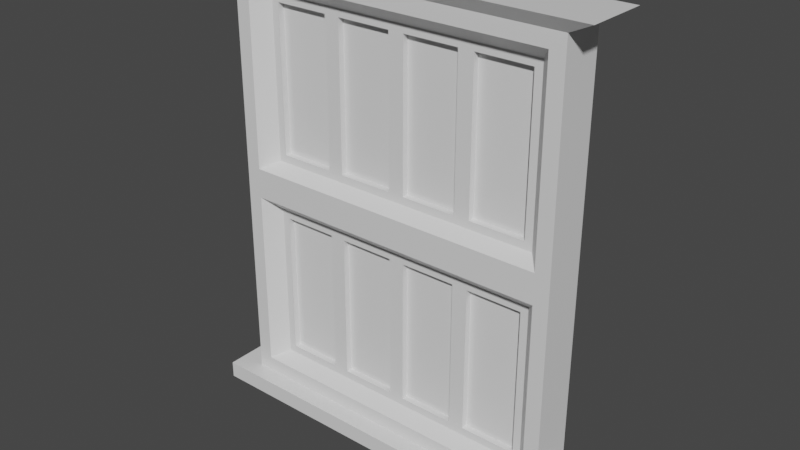 # Source: Janela.blend  (saved by Blender 2.91.10; exported with 4.5.12 LTS)
import bpy
from mathutils import Matrix  # noqa: F401  (used for matrix-valued properties, if any)

bpy.ops.wm.read_factory_settings(use_empty=True)
scene = bpy.context.scene
scene.name = 'Scene'

# ---- collections
col_collection = bpy.data.collections.new('Collection'); scene.collection.children.link(col_collection)

# ---- materials (node trees are filled in below, after node groups)
mat_material = bpy.data.materials.new('Material')
mat_material.alpha_threshold = 0.0
mat_material.use_transparent_shadow = False
mat_material.line_color = (0.0, 0.0, 0.0, 1.0)
mat_vidro = bpy.data.materials.new('Vidro')
mat_vidro.use_transparent_shadow = False

# ---- material node trees
mat_material.use_nodes = True; mat_material.node_tree.nodes.clear()
_N = mat_material.node_tree.nodes; _L = mat_material.node_tree.links
n0 = _N.new('ShaderNodeOutputMaterial'); n0.name = 'Material Output'; n0.location = (300, 300)
n1 = _N.new('ShaderNodeBsdfPrincipled'); n1.name = 'Principled BSDF'; n1.location = (10, 300)
n1.distribution = 'GGX'
n1.subsurface_method = 'BURLEY'
n1.inputs[2].default_value = 0.4
n1.inputs[3].default_value = 1.45
n1.inputs[27].default_value = (0.0, 0.0, 0.0, 1.0)
n1.inputs[28].default_value = 1.0
_L.new(n1.outputs[0], n0.inputs[0])
n0.is_active_output = True
mat_vidro.use_nodes = True; mat_vidro.node_tree.nodes.clear()
_N = mat_vidro.node_tree.nodes; _L = mat_vidro.node_tree.links
n0 = _N.new('ShaderNodeBsdfPrincipled'); n0.name = 'Principled BSDF'; n0.location = (10, 300)
n0.distribution = 'GGX'
n0.subsurface_method = 'BURLEY'
n0.inputs[0].default_value = (0.8, 0.8, 0.8, 0.0)
n0.inputs[3].default_value = 1.45
n0.inputs[27].default_value = (0.0, 0.0, 0.0, 1.0)
n0.inputs[28].default_value = 1.0
n1 = _N.new('ShaderNodeOutputMaterial'); n1.name = 'Material Output'; n1.location = (300, 300)
_L.new(n0.outputs[0], n1.inputs[0])
n1.is_active_output = True

# ---- world
world_world = bpy.data.worlds.new('World'); scene.world = world_world
world_world.use_nodes = True; world_world.node_tree.nodes.clear()
_N = world_world.node_tree.nodes; _L = world_world.node_tree.links
n0 = _N.new('ShaderNodeOutputWorld'); n0.name = 'World Output'; n0.location = (300, 300)
n1 = _N.new('ShaderNodeBackground'); n1.name = 'Background'; n1.location = (10, 300)
n1.inputs[0].default_value = (0.05088, 0.05088, 0.05088, 1.0)
_L.new(n1.outputs[0], n0.inputs[0])
n0.is_active_output = True
world_world.color = (0.05088, 0.05088, 0.05088)
world_world.use_sun_shadow = False
world_world.sun_shadow_jitter_overblur = 0.0

# ---- meshes
me_cube_001 = bpy.data.meshes.new('Cube.001')
me_cube_001.from_pydata([(-1.46, -1.0, 1.14), (-1.46, -1.0, 2.86), (-1.6, 1.0, 1.0), (-1.6, 1.0, 3.0), (0.0, 1.0, 1.0), (0.0, 1.0, 3.0), (0.0, -1.0, 1.14), (0.0, -1.0, 2.86), (-1.6, -1.0, 1.0), (-1.6, -1.0, 3.0), (0.0, -1.0, 3.0), (0.0, -1.0, 1.0), (0.0, -0.2618, 2.728), (0.0, -0.2618, 1.208), (-1.335, -0.2618, 1.208), (-1.335, -0.2618, 2.728), (-1.46, -1.0, -0.8604), (-1.46, -1.0, 0.8604), (-1.6, 1.0, -1.0), (-1.6, 1.0, 1.0), (0.0, 1.0, -1.0), (0.0, 1.0, 1.0), (0.0, -1.0, -0.8604), (0.0, -1.0, 0.8604), (-1.6, -1.0, -1.0), (-1.6, -1.0, 1.0), (0.0, -1.0, 1.0), (0.0, -1.0, -1.0), (0.0, -0.2618, 0.728), (0.0, -0.2618, -0.7916), (-1.335, -0.2618, -0.7916), (-1.335, -0.2618, 0.728), (-0.8, 1.0, -1.0), (-0.8, -1.0, 1.0), (-0.8, 1.0, 1.0), (-0.8, -1.0, -1.0), (-0.7302, -1.0, 0.8604), (-0.7302, -1.0, -0.8604), (-0.6677, -0.2618, 0.728), (-0.6677, -0.2618, -0.7916), (-0.8, 1.0, 1.0), (-0.8, -1.0, 3.0), (-0.8, 1.0, 3.0), (-0.8, -1.0, 1.0), (-0.7302, -1.0, 2.86), (-0.7302, -1.0, 1.14), (-0.6677, -0.2618, 2.728), (-0.6677, -0.2618, 1.208), (-0.7404, -0.2618, 1.281), (-0.7404, -0.2618, 2.655), (-1.263, -0.2618, 2.655), (-1.263, -0.2618, 1.281), (-0.7404, -0.2618, -0.7189), (-0.7404, -0.2618, 0.6552), (-1.263, -0.2618, 0.6552), (-1.263, -0.2618, -0.7189), (-0.07274, -0.2618, -0.7189), (-0.07274, -0.2618, 0.6552), (-0.595, -0.2618, 0.6552), (-0.595, -0.2618, -0.7189), (-0.07274, -0.2618, 1.281), (-0.07274, -0.2618, 2.655), (-0.595, -0.2618, 2.655), (-0.595, -0.2618, 1.281), (-0.07274, 0.02806, 2.655), (-0.07274, 0.02806, 1.281), (-0.07274, 0.02806, 0.6552), (-0.07274, 0.02806, -0.7189), (-0.7404, 0.02806, 2.655), (-0.7404, 0.02806, 1.281), (-1.263, 0.02806, 1.281), (-1.263, 0.02806, 2.655), (-0.7404, 0.02806, 0.6552), (-0.7404, 0.02806, -0.7189), (-1.263, 0.02806, -0.7189), (-1.263, 0.02806, 0.6552), (-0.595, 0.02806, -0.7189), (-0.595, 0.02806, 0.6552), (-0.595, 0.02806, 1.281), (-0.595, 0.02806, 2.655), (-1.844, -1.459, 3.121), (-1.844, 1.459, 3.121), (-0.8, -1.459, 3.121), (-0.8, 1.459, 3.121), (0.0, 1.459, 3.121), (0.0, -1.459, 3.121), (-1.842, 1.824, -1.0), (-1.842, -1.824, -1.0), (-0.8, 1.824, -1.0), (-0.8, -1.824, -1.0), (0.0, -1.824, -1.0), (0.0, 1.824, -1.0), (-1.842, 1.824, -1.157), (-1.842, -1.824, -1.157), (-0.8, 1.824, -1.157), (-0.8, -1.824, -1.157), (0.0, -1.824, -1.157), (0.0, 1.824, -1.157)], [], [(8, 9, 3, 2), (44, 1, 15, 46), (42, 3, 81, 83), (40, 4, 11, 43), (40, 42, 5, 4), (0, 1, 9, 8), (44, 7, 10, 41), (45, 0, 8, 43), (51, 48, 69, 70), (45, 6, 13, 47), (1, 0, 14, 15), (24, 25, 19, 18), (36, 17, 31, 38), (34, 19, 25, 33), (18, 32, 88, 86), (32, 34, 21, 20), (16, 17, 25, 24), (36, 23, 26, 33), (37, 16, 24, 35), (60, 61, 64, 65), (37, 22, 29, 39), (17, 16, 30, 31), (16, 37, 39, 30), (52, 53, 72, 73), (22, 37, 35, 27), (17, 36, 33, 25), (18, 19, 34, 32), (32, 20, 91, 88), (21, 34, 33, 26), (23, 36, 38, 28), (0, 45, 47, 14), (48, 49, 68, 69), (6, 45, 43, 11), (1, 44, 41, 9), (2, 3, 42, 40), (2, 40, 43, 8), (5, 42, 83, 84), (7, 44, 46, 12), (47, 46, 49, 48), (46, 15, 50, 49), (15, 14, 51, 50), (14, 47, 48, 51), (39, 38, 53, 52), (38, 31, 54, 53), (31, 30, 55, 54), (30, 39, 52, 55), (29, 28, 57, 56), (28, 38, 58, 57), (38, 39, 59, 58), (39, 29, 56, 59), (13, 12, 61, 60), (12, 46, 62, 61), (46, 47, 63, 62), (47, 13, 60, 63), (69, 68, 71, 70), (73, 72, 75, 74), (67, 66, 77, 76), (65, 64, 79, 78), (59, 56, 67, 76), (55, 52, 73, 74), (63, 60, 65, 78), (49, 50, 71, 68), (57, 58, 77, 66), (53, 54, 75, 72), (61, 62, 79, 64), (50, 51, 70, 71), (58, 59, 76, 77), (54, 55, 74, 75), (62, 63, 78, 79), (56, 57, 66, 67), (83, 81, 80, 82), (84, 83, 82, 85), (3, 9, 80, 81), (9, 41, 82, 80), (41, 10, 85, 82), (87, 86, 92, 93), (90, 89, 95, 96), (24, 18, 86, 87), (35, 24, 87, 89), (27, 35, 89, 90), (94, 97, 96, 95), (92, 94, 95, 93), (89, 87, 93, 95), (86, 88, 94, 92), (88, 91, 97, 94)])
me_cube_001.polygons.foreach_set('material_index', [0, 0, 0, 0, 1, 0, 0, 0, 0, 0, 0, 0, 0, 0, 0, 1, 0, 0, 0, 0, 0, 0, 0, 0, 0, 0, 1, 0, 0, 0, 0, 0, 0, 0, 1, 0, 0, 0, 0, 0, 0, 0, 0, 0, 0, 0, 0, 0, 0, 0, 0, 0, 0, 0, 1, 1, 1, 1, 0, 0, 0, 0, 0, 0, 0, 0, 0, 0, 0, 0, 0, 0, 0, 0, 0, 0, 0, 0, 0, 0, 0, 0, 0, 0, 0])
_uv = me_cube_001.uv_layers.new(name='UVMap')
_uv.uv.foreach_set('vector', [0.375, 0.0, 0.625, 0.0, 0.625, 0.25, 0.375, 0.25, 0.6163, 0.932, 0.6163, 0.9891, 0.608, 0.9891, 0.608, 0.932, 0.625, 0.3125, 0.625, 0.25, 0.625, 0.25, 0.625, 0.3125, 0.1875, 0.5, 0.25, 0.5, 0.25, 0.75, 0.1875, 0.75, 0.375, 0.3125, 0.625, 0.3125, 0.625, 0.375, 0.375, 0.375, 0.3837, 0.9891, 0.6163, 0.9891, 0.625, 1.0, 0.375, 1.0, 0.6163, 0.932, 0.6163, 0.875, 0.625, 0.875, 0.625, 0.9375, 0.3837, 0.932, 0.3837, 0.9891, 0.375, 1.0, 0.375, 0.9375, 0.3986, 0.9829, 0.3986, 0.9383, 0.3986, 0.9383, 0.3986, 0.9829, 0.3837, 0.932, 0.3837, 0.875, 0.388, 0.875, 0.388, 0.932, 0.6163, 0.9891, 0.3837, 0.9891, 0.388, 0.9891, 0.608, 0.9891, 0.375, 0.0, 0.625, 0.0, 0.625, 0.25, 0.375, 0.25, 0.6163, 0.932, 0.6163, 0.9891, 0.608, 0.9891, 0.608, 0.932, 0.8125, 0.5, 0.875, 0.5, 0.875, 0.75, 0.8125, 0.75, 0.375, 0.25, 0.375, 0.3125, 0.375, 0.3125, 0.375, 0.25, 0.375, 0.3125, 0.625, 0.3125, 0.625, 0.375, 0.375, 0.375, 0.3837, 0.9891, 0.6163, 0.9891, 0.625, 1.0, 0.375, 1.0, 0.6163, 0.932, 0.6163, 0.875, 0.625, 0.875, 0.625, 0.9375, 0.3837, 0.932, 0.3837, 0.9891, 0.375, 1.0, 0.375, 0.9375, 0.3986, 0.8812, 0.5975, 0.8812, 0.5975, 0.8812, 0.3986, 0.8812, 0.3837, 0.932, 0.3837, 0.875, 0.388, 0.875, 0.388, 0.932, 0.6163, 0.9891, 0.3837, 0.9891, 0.388, 0.9891, 0.608, 0.9891, 0.3837, 0.9891, 0.3837, 0.932, 0.388, 0.932, 0.388, 0.9891, 0.3986, 0.9383, 0.5975, 0.9383, 0.5975, 0.9383, 0.3986, 0.9383, 0.3837, 0.875, 0.3837, 0.932, 0.375, 0.9375, 0.375, 0.875, 0.6163, 0.9891, 0.6163, 0.932, 0.625, 0.9375, 0.625, 1.0, 0.375, 0.25, 0.625, 0.25, 0.625, 0.3125, 0.375, 0.3125, 0.375, 0.3125, 0.375, 0.375, 0.375, 0.375, 0.375, 0.3125, 0.75, 0.5, 0.8125, 0.5, 0.8125, 0.75, 0.75, 0.75, 0.6163, 0.875, 0.6163, 0.932, 0.608, 0.932, 0.608, 0.875, 0.3837, 0.9891, 0.3837, 0.932, 0.388, 0.932, 0.388, 0.9891, 0.3986, 0.9383, 0.5975, 0.9383, 0.5975, 0.9383, 0.3986, 0.9383, 0.3837, 0.875, 0.3837, 0.932, 0.375, 0.9375, 0.375, 0.875, 0.6163, 0.9891, 0.6163, 0.932, 0.625, 0.9375, 0.625, 1.0, 0.375, 0.25, 0.625, 0.25, 0.625, 0.3125, 0.375, 0.3125, 0.125, 0.5, 0.1875, 0.5, 0.1875, 0.75, 0.125, 0.75, 0.625, 0.375, 0.625, 0.3125, 0.625, 0.3125, 0.625, 0.375, 0.6163, 0.875, 0.6163, 0.932, 0.608, 0.932, 0.608, 0.875, 0.388, 0.932, 0.608, 0.932, 0.5975, 0.9383, 0.3986, 0.9383, 0.608, 0.932, 0.608, 0.9891, 0.5975, 0.9829, 0.5975, 0.9383, 0.608, 0.9891, 0.388, 0.9891, 0.3986, 0.9829, 0.5975, 0.9829, 0.388, 0.9891, 0.388, 0.932, 0.3986, 0.9383, 0.3986, 0.9829, 0.388, 0.932, 0.608, 0.932, 0.5975, 0.9383, 0.3986, 0.9383, 0.608, 0.932, 0.608, 0.9891, 0.5975, 0.9829, 0.5975, 0.9383, 0.608, 0.9891, 0.388, 0.9891, 0.3986, 0.9829, 0.5975, 0.9829, 0.388, 0.9891, 0.388, 0.932, 0.3986, 0.9383, 0.3986, 0.9829, 0.388, 0.875, 0.608, 0.875, 0.5975, 0.8812, 0.3986, 0.8812, 0.608, 0.875, 0.608, 0.932, 0.5975, 0.9258, 0.5975, 0.8812, 0.608, 0.932, 0.388, 0.932, 0.3986, 0.9258, 0.5975, 0.9258, 0.388, 0.932, 0.388, 0.875, 0.3986, 0.8812, 0.3986, 0.9258, 0.388, 0.875, 0.608, 0.875, 0.5975, 0.8812, 0.3986, 0.8812, 0.608, 0.875, 0.608, 0.932, 0.5975, 0.9258, 0.5975, 0.8812, 0.608, 0.932, 0.388, 0.932, 0.3986, 0.9258, 0.5975, 0.9258, 0.388, 0.932, 0.388, 0.875, 0.3986, 0.8812, 0.3986, 0.9258, 0.3986, 0.9383, 0.5975, 0.9383, 0.5975, 0.9829, 0.3986, 0.9829, 0.3986, 0.9383, 0.5975, 0.9383, 0.5975, 0.9829, 0.3986, 0.9829, 0.3986, 0.8812, 0.5975, 0.8812, 0.5975, 0.9258, 0.3986, 0.9258, 0.3986, 0.8812, 0.5975, 0.8812, 0.5975, 0.9258, 0.3986, 0.9258, 0.3986, 0.9258, 0.3986, 0.8812, 0.3986, 0.8812, 0.3986, 0.9258, 0.3986, 0.9829, 0.3986, 0.9383, 0.3986, 0.9383, 0.3986, 0.9829, 0.3986, 0.9258, 0.3986, 0.8812, 0.3986, 0.8812, 0.3986, 0.9258, 0.5975, 0.9383, 0.5975, 0.9829, 0.5975, 0.9829, 0.5975, 0.9383, 0.5975, 0.8812, 0.5975, 0.9258, 0.5975, 0.9258, 0.5975, 0.8812, 0.5975, 0.9383, 0.5975, 0.9829, 0.5975, 0.9829, 0.5975, 0.9383, 0.5975, 0.8812, 0.5975, 0.9258, 0.5975, 0.9258, 0.5975, 0.8812, 0.5975, 0.9829, 0.3986, 0.9829, 0.3986, 0.9829, 0.5975, 0.9829, 0.5975, 0.9258, 0.3986, 0.9258, 0.3986, 0.9258, 0.5975, 0.9258, 0.5975, 0.9829, 0.3986, 0.9829, 0.3986, 0.9829, 0.5975, 0.9829, 0.5975, 0.9258, 0.3986, 0.9258, 0.3986, 0.9258, 0.5975, 0.9258, 0.3986, 0.8812, 0.5975, 0.8812, 0.5975, 0.8812, 0.3986, 0.8812, 0.8125, 0.5, 0.875, 0.5, 0.875, 0.75, 0.8125, 0.75, 0.75, 0.5, 0.8125, 0.5, 0.8125, 0.75, 0.75, 0.75, 0.625, 0.25, 0.625, 0.0, 0.625, 0.0, 0.625, 0.25, 0.625, 1.0, 0.625, 0.9375, 0.625, 0.9375, 0.625, 1.0, 0.625, 0.9375, 0.625, 0.875, 0.625, 0.875, 0.625, 0.9375, 0.375, 0.0, 0.375, 0.25, 0.375, 0.25, 0.375, 0.0, 0.375, 0.875, 0.375, 0.9375, 0.375, 0.9375, 0.375, 0.875, 0.375, 0.0, 0.375, 0.25, 0.375, 0.25, 0.375, 0.0, 0.375, 0.9375, 0.375, 1.0, 0.375, 1.0, 0.375, 0.9375, 0.375, 0.875, 0.375, 0.9375, 0.375, 0.9375, 0.375, 0.875, 0.1875, 0.5, 0.25, 0.5, 0.25, 0.75, 0.1875, 0.75, 0.125, 0.5, 0.1875, 0.5, 0.1875, 0.75, 0.125, 0.75, 0.375, 0.9375, 0.375, 1.0, 0.375, 1.0, 0.375, 0.9375, 0.375, 0.25, 0.375, 0.3125, 0.375, 0.3125, 0.375, 0.25, 0.375, 0.3125, 0.375, 0.375, 0.375, 0.375, 0.375, 0.3125])
me_cube_001.materials.append(mat_material)
me_cube_001.materials.append(mat_vidro)
me_cube_001.use_remesh_fix_poles = True
me_cube_001.use_remesh_preserve_attributes = False
me_cube_001.use_mirror_vertex_groups = False
me_cube_001.update()

# ---- objects
ob_cube = bpy.data.objects.new('Cube', me_cube_001)

# ---- transforms, parenting, visibility, modifiers, constraints
ob_cube.location = (0.0, 0.0, 1.0)
ob_cube.scale = (1.0, 0.2, 1.0)
ob_cube.lineart.crease_threshold = 0.0
_m = ob_cube.modifiers.new('Mirror', 'MIRROR')
_m.use_clip = True

# ---- collection membership
col_collection.objects.link(ob_cube)

# ---- scene / render settings (as saved in the file)
scene.frame_start = 1; scene.frame_end = 250; scene.frame_set(1)
scene.render.engine = 'BLENDER_EEVEE_NEXT'
scene.cycles.use_denoising = False
scene.cycles.samples = 128
scene.cycles.sampling_pattern = 'TABULATED_SOBOL'
scene.cycles.use_adaptive_sampling = False
scene.cycles.use_light_tree = False
scene.view_settings.view_transform = 'Filmic'
bpy.context.view_layer.update()

# ---- added for rendering (the .blend has no active camera and no usable light): camera, sun
cam_auto = bpy.data.cameras.new('AutoCamera')
cam_auto.lens = 50.0
cam_auto.sensor_width = 36.0
cam_auto.clip_end = 1000.0
ob_auto_camera = bpy.data.objects.new('AutoCamera', cam_auto)
scene.collection.objects.link(ob_auto_camera)
ob_auto_camera.location = (5.26956, -6.32347, 6.19766)
ob_auto_camera.rotation_euler = (1.09748, -7.21219e-08, 0.694738)
scene.camera = ob_auto_camera
light_auto_sun = bpy.data.lights.new('AutoSun', 'SUN')
light_auto_sun.energy = 3.0
light_auto_sun.angle = 0.0523599
ob_auto_sun = bpy.data.objects.new('AutoSun', light_auto_sun)
scene.collection.objects.link(ob_auto_sun)
ob_auto_sun.rotation_euler = (0.872665, 0.174533, 0.523599)
bpy.context.view_layer.update()
